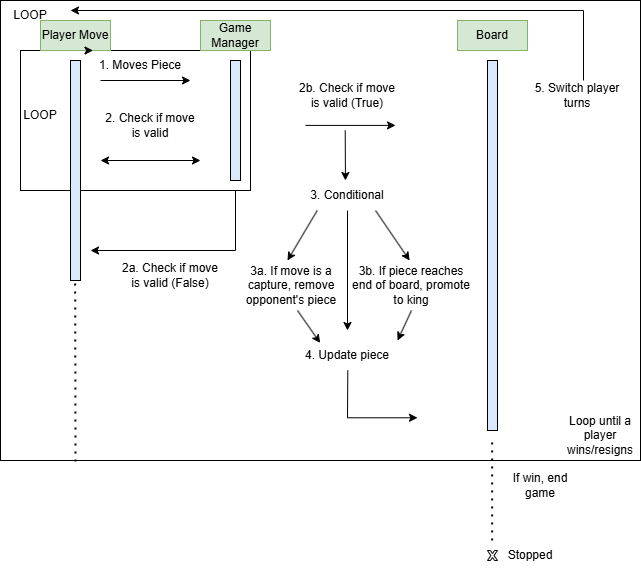

The diagram above was exported from draw.io. Its source (the exported page's mxGraphModel, read from the mxfile embedded in the PNG):
<mxGraphModel dx="1195" dy="643" grid="1" gridSize="10" guides="1" tooltips="1" connect="1" arrows="1" fold="1" page="1" pageScale="1" pageWidth="850" pageHeight="1100" math="0" shadow="0">
  <root>
    <mxCell id="0" />
    <mxCell id="1" parent="0" />
    <mxCell id="Ptl6FQfN3Dx1Dyr0pIRR-55" value="" style="rounded=0;whiteSpace=wrap;html=1;" vertex="1" parent="1">
      <mxGeometry y="10" width="640" height="460" as="geometry" />
    </mxCell>
    <mxCell id="Ptl6FQfN3Dx1Dyr0pIRR-28" value="" style="rounded=0;whiteSpace=wrap;html=1;" vertex="1" parent="1">
      <mxGeometry x="20" y="60" width="230" height="140" as="geometry" />
    </mxCell>
    <mxCell id="Ptl6FQfN3Dx1Dyr0pIRR-1" value="Player Move" style="rounded=0;whiteSpace=wrap;html=1;fillColor=#d5e8d4;strokeColor=#82b366;" vertex="1" parent="1">
      <mxGeometry x="40" y="30" width="70" height="30" as="geometry" />
    </mxCell>
    <mxCell id="Ptl6FQfN3Dx1Dyr0pIRR-7" value="" style="rounded=0;whiteSpace=wrap;html=1;fillColor=#dae8fc;strokeColor=default;imageWidth=7;imageAspect=0;imageHeight=2;" vertex="1" parent="1">
      <mxGeometry x="70" y="70" width="10" height="220" as="geometry" />
    </mxCell>
    <mxCell id="Ptl6FQfN3Dx1Dyr0pIRR-8" value="" style="endArrow=classic;html=1;rounded=0;" edge="1" parent="1">
      <mxGeometry width="50" height="50" relative="1" as="geometry">
        <mxPoint x="100" y="90" as="sourcePoint" />
        <mxPoint x="190" y="90" as="targetPoint" />
      </mxGeometry>
    </mxCell>
    <mxCell id="Ptl6FQfN3Dx1Dyr0pIRR-42" style="edgeStyle=orthogonalEdgeStyle;rounded=0;orthogonalLoop=1;jettySize=auto;html=1;exitX=0;exitY=0;exitDx=0;exitDy=0;entryX=0.75;entryY=1;entryDx=0;entryDy=0;" edge="1" parent="1" source="Ptl6FQfN3Dx1Dyr0pIRR-10" target="Ptl6FQfN3Dx1Dyr0pIRR-1">
      <mxGeometry relative="1" as="geometry" />
    </mxCell>
    <mxCell id="Ptl6FQfN3Dx1Dyr0pIRR-10" value="1. Moves Piece" style="text;strokeColor=none;align=center;fillColor=none;html=1;verticalAlign=middle;whiteSpace=wrap;rounded=0;" vertex="1" parent="1">
      <mxGeometry x="90" y="60" width="100" height="30" as="geometry" />
    </mxCell>
    <mxCell id="Ptl6FQfN3Dx1Dyr0pIRR-11" value="Game Manager" style="rounded=0;whiteSpace=wrap;html=1;fillColor=#d5e8d4;strokeColor=#82b366;" vertex="1" parent="1">
      <mxGeometry x="200" y="30" width="70" height="30" as="geometry" />
    </mxCell>
    <mxCell id="Ptl6FQfN3Dx1Dyr0pIRR-12" value="" style="rounded=0;whiteSpace=wrap;html=1;fillColor=#dae8fc;strokeColor=default;imageWidth=7;imageAspect=0;imageHeight=2;" vertex="1" parent="1">
      <mxGeometry x="230" y="70" width="10" height="120" as="geometry" />
    </mxCell>
    <mxCell id="Ptl6FQfN3Dx1Dyr0pIRR-13" value="2. Check if move is valid" style="text;strokeColor=none;align=center;fillColor=none;html=1;verticalAlign=middle;whiteSpace=wrap;rounded=0;" vertex="1" parent="1">
      <mxGeometry x="100" y="120" width="100" height="30" as="geometry" />
    </mxCell>
    <mxCell id="Ptl6FQfN3Dx1Dyr0pIRR-18" value="" style="rounded=0;whiteSpace=wrap;html=1;fillColor=#dae8fc;strokeColor=default;imageWidth=7;imageAspect=0;imageHeight=2;" vertex="1" parent="1">
      <mxGeometry x="487" y="70" width="10" height="370" as="geometry" />
    </mxCell>
    <mxCell id="Ptl6FQfN3Dx1Dyr0pIRR-19" value="Board" style="rounded=0;whiteSpace=wrap;html=1;fillColor=#d5e8d4;strokeColor=#82b366;" vertex="1" parent="1">
      <mxGeometry x="457" y="30" width="70" height="30" as="geometry" />
    </mxCell>
    <mxCell id="Ptl6FQfN3Dx1Dyr0pIRR-20" value="" style="endArrow=classic;html=1;rounded=0;" edge="1" parent="1">
      <mxGeometry width="50" height="50" relative="1" as="geometry">
        <mxPoint x="305" y="134.9" as="sourcePoint" />
        <mxPoint x="395" y="134.9" as="targetPoint" />
      </mxGeometry>
    </mxCell>
    <mxCell id="Ptl6FQfN3Dx1Dyr0pIRR-21" value="2b. Check if move is valid (True)" style="text;strokeColor=none;align=center;fillColor=none;html=1;verticalAlign=middle;whiteSpace=wrap;rounded=0;" vertex="1" parent="1">
      <mxGeometry x="297" y="90" width="100" height="30" as="geometry" />
    </mxCell>
    <mxCell id="Ptl6FQfN3Dx1Dyr0pIRR-22" value="" style="endArrow=classic;html=1;rounded=0;" edge="1" parent="1">
      <mxGeometry width="50" height="50" relative="1" as="geometry">
        <mxPoint x="235" y="200" as="sourcePoint" />
        <mxPoint x="90" y="260" as="targetPoint" />
        <Array as="points">
          <mxPoint x="235" y="260" />
        </Array>
      </mxGeometry>
    </mxCell>
    <mxCell id="Ptl6FQfN3Dx1Dyr0pIRR-23" value="2a. Check if move is valid (False)" style="text;strokeColor=none;align=center;fillColor=none;html=1;verticalAlign=middle;whiteSpace=wrap;rounded=0;" vertex="1" parent="1">
      <mxGeometry x="120" y="270" width="100" height="30" as="geometry" />
    </mxCell>
    <mxCell id="Ptl6FQfN3Dx1Dyr0pIRR-24" value="" style="endArrow=classic;startArrow=classic;html=1;rounded=0;" edge="1" parent="1">
      <mxGeometry width="50" height="50" relative="1" as="geometry">
        <mxPoint x="100" y="170" as="sourcePoint" />
        <mxPoint x="200" y="170" as="targetPoint" />
      </mxGeometry>
    </mxCell>
    <mxCell id="Ptl6FQfN3Dx1Dyr0pIRR-25" value="" style="endArrow=classic;html=1;rounded=0;" edge="1" parent="1">
      <mxGeometry width="50" height="50" relative="1" as="geometry">
        <mxPoint x="344.71" y="140" as="sourcePoint" />
        <mxPoint x="344.95" y="190" as="targetPoint" />
      </mxGeometry>
    </mxCell>
    <mxCell id="Ptl6FQfN3Dx1Dyr0pIRR-26" value="3. Conditional" style="text;strokeColor=none;align=center;fillColor=none;html=1;verticalAlign=middle;whiteSpace=wrap;rounded=0;" vertex="1" parent="1">
      <mxGeometry x="297" y="190" width="100" height="30" as="geometry" />
    </mxCell>
    <mxCell id="Ptl6FQfN3Dx1Dyr0pIRR-29" value="LOOP" style="text;strokeColor=none;align=center;fillColor=none;html=1;verticalAlign=middle;whiteSpace=wrap;rounded=0;" vertex="1" parent="1">
      <mxGeometry x="10" y="110" width="60" height="30" as="geometry" />
    </mxCell>
    <mxCell id="Ptl6FQfN3Dx1Dyr0pIRR-30" style="edgeStyle=orthogonalEdgeStyle;rounded=0;orthogonalLoop=1;jettySize=auto;html=1;exitX=0.5;exitY=1;exitDx=0;exitDy=0;" edge="1" parent="1" source="Ptl6FQfN3Dx1Dyr0pIRR-28" target="Ptl6FQfN3Dx1Dyr0pIRR-28">
      <mxGeometry relative="1" as="geometry" />
    </mxCell>
    <mxCell id="Ptl6FQfN3Dx1Dyr0pIRR-31" value="" style="endArrow=classic;html=1;rounded=0;" edge="1" parent="1">
      <mxGeometry width="50" height="50" relative="1" as="geometry">
        <mxPoint x="316.71" y="220" as="sourcePoint" />
        <mxPoint x="287" y="270" as="targetPoint" />
      </mxGeometry>
    </mxCell>
    <mxCell id="Ptl6FQfN3Dx1Dyr0pIRR-32" value="3a. If move is a capture, remove opponent's piece" style="text;strokeColor=none;align=center;fillColor=none;html=1;verticalAlign=middle;whiteSpace=wrap;rounded=0;" vertex="1" parent="1">
      <mxGeometry x="227" y="280" width="128" height="30" as="geometry" />
    </mxCell>
    <mxCell id="Ptl6FQfN3Dx1Dyr0pIRR-34" value="" style="endArrow=classic;html=1;rounded=0;" edge="1" parent="1">
      <mxGeometry width="50" height="50" relative="1" as="geometry">
        <mxPoint x="374.99999999999994" y="220" as="sourcePoint" />
        <mxPoint x="409.15" y="270" as="targetPoint" />
      </mxGeometry>
    </mxCell>
    <mxCell id="Ptl6FQfN3Dx1Dyr0pIRR-35" value="3b. If piece reaches end of board, promote to king" style="text;strokeColor=none;align=center;fillColor=none;html=1;verticalAlign=middle;whiteSpace=wrap;rounded=0;" vertex="1" parent="1">
      <mxGeometry x="347" y="280" width="128" height="30" as="geometry" />
    </mxCell>
    <mxCell id="Ptl6FQfN3Dx1Dyr0pIRR-36" value="" style="endArrow=classic;html=1;rounded=0;" edge="1" parent="1">
      <mxGeometry width="50" height="50" relative="1" as="geometry">
        <mxPoint x="347" y="220" as="sourcePoint" />
        <mxPoint x="347" y="340" as="targetPoint" />
      </mxGeometry>
    </mxCell>
    <mxCell id="Ptl6FQfN3Dx1Dyr0pIRR-38" value="4. Update piece" style="text;strokeColor=none;align=center;fillColor=none;html=1;verticalAlign=middle;whiteSpace=wrap;rounded=0;" vertex="1" parent="1">
      <mxGeometry x="283" y="350" width="128" height="30" as="geometry" />
    </mxCell>
    <mxCell id="Ptl6FQfN3Dx1Dyr0pIRR-39" value="" style="endArrow=classic;html=1;rounded=0;entryX=0.044;entryY=1.081;entryDx=0;entryDy=0;entryPerimeter=0;" edge="1" parent="1">
      <mxGeometry width="50" height="50" relative="1" as="geometry">
        <mxPoint x="297" y="320" as="sourcePoint" />
        <mxPoint x="319.63200000000006" y="352.43000000000006" as="targetPoint" />
      </mxGeometry>
    </mxCell>
    <mxCell id="Ptl6FQfN3Dx1Dyr0pIRR-40" value="" style="endArrow=classic;html=1;rounded=0;entryX=0.891;entryY=0;entryDx=0;entryDy=0;entryPerimeter=0;" edge="1" parent="1" target="Ptl6FQfN3Dx1Dyr0pIRR-38">
      <mxGeometry width="50" height="50" relative="1" as="geometry">
        <mxPoint x="411" y="320" as="sourcePoint" />
        <mxPoint x="433.63200000000006" y="352.43000000000006" as="targetPoint" />
      </mxGeometry>
    </mxCell>
    <mxCell id="Ptl6FQfN3Dx1Dyr0pIRR-41" value="" style="endArrow=classic;html=1;rounded=0;exitX=1.031;exitY=0.446;exitDx=0;exitDy=0;exitPerimeter=0;" edge="1" parent="1">
      <mxGeometry width="50" height="50" relative="1" as="geometry">
        <mxPoint x="347.30999999999995" y="380" as="sourcePoint" />
        <mxPoint x="417" y="427.28" as="targetPoint" />
        <Array as="points">
          <mxPoint x="347" y="427.28" />
        </Array>
      </mxGeometry>
    </mxCell>
    <mxCell id="Ptl6FQfN3Dx1Dyr0pIRR-45" value="" style="endArrow=none;dashed=1;html=1;dashPattern=1 3;strokeWidth=2;rounded=0;" edge="1" parent="1">
      <mxGeometry width="50" height="50" relative="1" as="geometry">
        <mxPoint x="491.65999999999997" y="550" as="sourcePoint" />
        <mxPoint x="491.65999999999997" y="450" as="targetPoint" />
      </mxGeometry>
    </mxCell>
    <mxCell id="Ptl6FQfN3Dx1Dyr0pIRR-46" value="If win, end game" style="text;strokeColor=none;align=center;fillColor=none;html=1;verticalAlign=middle;whiteSpace=wrap;rounded=0;" vertex="1" parent="1">
      <mxGeometry x="510" y="480" width="60" height="30" as="geometry" />
    </mxCell>
    <mxCell id="Ptl6FQfN3Dx1Dyr0pIRR-47" value="" style="verticalLabelPosition=bottom;verticalAlign=top;html=1;shape=mxgraph.basic.x" vertex="1" parent="1">
      <mxGeometry x="487" y="560" width="10" height="10" as="geometry" />
    </mxCell>
    <mxCell id="Ptl6FQfN3Dx1Dyr0pIRR-48" value="Stopped" style="text;strokeColor=none;align=center;fillColor=none;html=1;verticalAlign=middle;whiteSpace=wrap;rounded=0;" vertex="1" parent="1">
      <mxGeometry x="500" y="550" width="60" height="30" as="geometry" />
    </mxCell>
    <mxCell id="Ptl6FQfN3Dx1Dyr0pIRR-50" value="" style="endArrow=none;dashed=1;html=1;dashPattern=1 3;strokeWidth=2;rounded=0;" edge="1" parent="1">
      <mxGeometry width="50" height="50" relative="1" as="geometry">
        <mxPoint x="75" y="471" as="sourcePoint" />
        <mxPoint x="74.65999999999997" y="291" as="targetPoint" />
      </mxGeometry>
    </mxCell>
    <mxCell id="Ptl6FQfN3Dx1Dyr0pIRR-52" value="5. Switch player turns" style="text;strokeColor=none;align=center;fillColor=none;html=1;verticalAlign=middle;whiteSpace=wrap;rounded=0;" vertex="1" parent="1">
      <mxGeometry x="527" y="90" width="100" height="30" as="geometry" />
    </mxCell>
    <mxCell id="Ptl6FQfN3Dx1Dyr0pIRR-54" value="" style="endArrow=classic;html=1;rounded=0;" edge="1" parent="1">
      <mxGeometry width="50" height="50" relative="1" as="geometry">
        <mxPoint x="583" y="90" as="sourcePoint" />
        <mxPoint x="70" y="20" as="targetPoint" />
        <Array as="points">
          <mxPoint x="583" y="20" />
        </Array>
      </mxGeometry>
    </mxCell>
    <mxCell id="Ptl6FQfN3Dx1Dyr0pIRR-56" value="LOOP" style="text;strokeColor=none;align=center;fillColor=none;html=1;verticalAlign=middle;whiteSpace=wrap;rounded=0;" vertex="1" parent="1">
      <mxGeometry y="10" width="60" height="30" as="geometry" />
    </mxCell>
    <mxCell id="Ptl6FQfN3Dx1Dyr0pIRR-58" value="Loop until a player wins/resigns" style="text;strokeColor=none;align=center;fillColor=none;html=1;verticalAlign=middle;whiteSpace=wrap;rounded=0;" vertex="1" parent="1">
      <mxGeometry x="570" y="430" width="60" height="30" as="geometry" />
    </mxCell>
  </root>
</mxGraphModel>